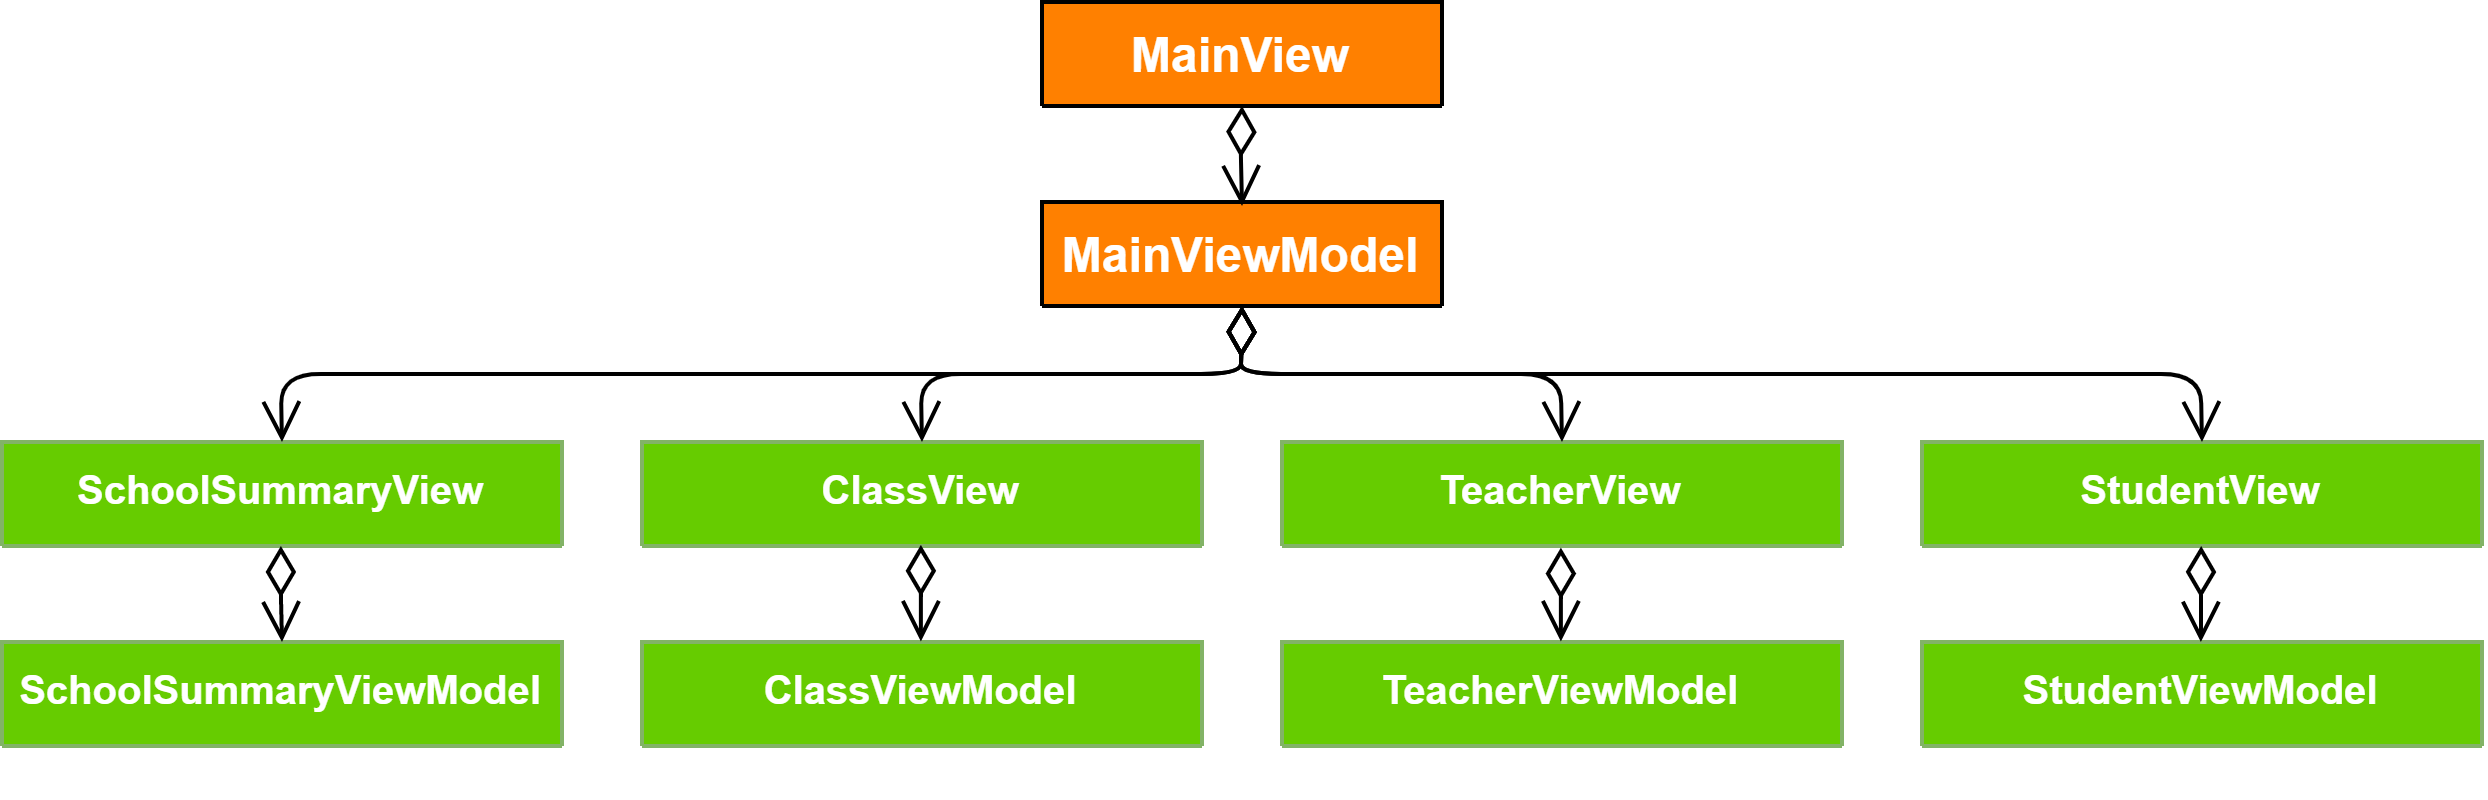

The diagram above was exported from draw.io. Its source (the exported page's mxGraphModel, read from the mxfile embedded in the PNG):
<mxGraphModel dx="862" dy="366" grid="1" gridSize="10" guides="1" tooltips="1" connect="1" arrows="1" fold="1" page="1" pageScale="1" pageWidth="827" pageHeight="1169" math="0" shadow="0">
  <root>
    <mxCell id="WIyWlLk6GJQsqaUBKTNV-0" />
    <mxCell id="WIyWlLk6GJQsqaUBKTNV-1" parent="WIyWlLk6GJQsqaUBKTNV-0" />
    <mxCell id="V0bCACnpRxWw5KoN511y-0" value="MainView" style="swimlane;fontStyle=1;align=center;verticalAlign=top;childLayout=stackLayout;horizontal=1;startSize=26;horizontalStack=0;resizeParent=1;resizeParentMax=0;resizeLast=0;collapsible=1;marginBottom=0;fillColor=#FF8000;fontColor=#FFFFFF;" vertex="1" collapsed="1" parent="WIyWlLk6GJQsqaUBKTNV-1">
      <mxGeometry x="340" y="50" width="100" height="26" as="geometry">
        <mxRectangle x="240" y="50" width="160" height="34" as="alternateBounds" />
      </mxGeometry>
    </mxCell>
    <mxCell id="V0bCACnpRxWw5KoN511y-2" value="" style="line;strokeWidth=1;fillColor=none;align=left;verticalAlign=middle;spacingTop=-1;spacingLeft=3;spacingRight=3;rotatable=0;labelPosition=right;points=[];portConstraint=eastwest;" vertex="1" parent="V0bCACnpRxWw5KoN511y-0">
      <mxGeometry y="26" width="100" height="8" as="geometry" />
    </mxCell>
    <mxCell id="V0bCACnpRxWw5KoN511y-4" value="MainViewModel" style="swimlane;fontStyle=1;align=center;verticalAlign=top;childLayout=stackLayout;horizontal=1;startSize=26;horizontalStack=0;resizeParent=1;resizeParentMax=0;resizeLast=0;collapsible=1;marginBottom=0;fillColor=#FF8000;fontColor=#FFFFFF;" vertex="1" collapsed="1" parent="WIyWlLk6GJQsqaUBKTNV-1">
      <mxGeometry x="340" y="100" width="100" height="26" as="geometry">
        <mxRectangle x="240" y="50" width="160" height="34" as="alternateBounds" />
      </mxGeometry>
    </mxCell>
    <mxCell id="V0bCACnpRxWw5KoN511y-5" value="" style="line;strokeWidth=1;fillColor=none;align=left;verticalAlign=middle;spacingTop=-1;spacingLeft=3;spacingRight=3;rotatable=0;labelPosition=right;points=[];portConstraint=eastwest;" vertex="1" parent="V0bCACnpRxWw5KoN511y-4">
      <mxGeometry y="26" width="100" height="8" as="geometry" />
    </mxCell>
    <mxCell id="V0bCACnpRxWw5KoN511y-6" value="SchoolSummaryView" style="swimlane;fontStyle=1;align=center;verticalAlign=top;childLayout=stackLayout;horizontal=1;startSize=26;horizontalStack=0;resizeParent=1;resizeParentMax=0;resizeLast=0;collapsible=1;marginBottom=0;fontSize=10;fillColor=#66CC00;strokeColor=#82b366;fontColor=#FFFFFF;" vertex="1" collapsed="1" parent="WIyWlLk6GJQsqaUBKTNV-1">
      <mxGeometry x="80" y="160" width="140" height="26" as="geometry">
        <mxRectangle x="240" y="50" width="160" height="34" as="alternateBounds" />
      </mxGeometry>
    </mxCell>
    <mxCell id="V0bCACnpRxWw5KoN511y-7" value="" style="line;strokeWidth=1;fillColor=none;align=left;verticalAlign=middle;spacingTop=-1;spacingLeft=3;spacingRight=3;rotatable=0;labelPosition=right;points=[];portConstraint=eastwest;" vertex="1" parent="V0bCACnpRxWw5KoN511y-6">
      <mxGeometry y="26" width="140" height="8" as="geometry" />
    </mxCell>
    <mxCell id="V0bCACnpRxWw5KoN511y-8" value="SchoolSummaryViewModel" style="swimlane;fontStyle=1;align=center;verticalAlign=top;childLayout=stackLayout;horizontal=1;startSize=26;horizontalStack=0;resizeParent=1;resizeParentMax=0;resizeLast=0;collapsible=1;marginBottom=0;fontSize=10;fillColor=#66CC00;strokeColor=#82b366;fontColor=#FFFFFF;" vertex="1" collapsed="1" parent="WIyWlLk6GJQsqaUBKTNV-1">
      <mxGeometry x="80" y="210" width="140" height="26" as="geometry">
        <mxRectangle x="240" y="50" width="160" height="34" as="alternateBounds" />
      </mxGeometry>
    </mxCell>
    <mxCell id="V0bCACnpRxWw5KoN511y-9" value="" style="line;strokeWidth=1;fillColor=none;align=left;verticalAlign=middle;spacingTop=-1;spacingLeft=3;spacingRight=3;rotatable=0;labelPosition=right;points=[];portConstraint=eastwest;" vertex="1" parent="V0bCACnpRxWw5KoN511y-8">
      <mxGeometry y="26" width="140" height="8" as="geometry" />
    </mxCell>
    <mxCell id="V0bCACnpRxWw5KoN511y-10" value="ClassView" style="swimlane;fontStyle=1;align=center;verticalAlign=top;childLayout=stackLayout;horizontal=1;startSize=26;horizontalStack=0;resizeParent=1;resizeParentMax=0;resizeLast=0;collapsible=1;marginBottom=0;fontSize=10;fillColor=#66CC00;strokeColor=#82b366;fontColor=#FFFFFF;" vertex="1" collapsed="1" parent="WIyWlLk6GJQsqaUBKTNV-1">
      <mxGeometry x="240" y="160" width="140" height="26" as="geometry">
        <mxRectangle x="240" y="50" width="160" height="34" as="alternateBounds" />
      </mxGeometry>
    </mxCell>
    <mxCell id="V0bCACnpRxWw5KoN511y-11" value="" style="line;strokeWidth=1;fillColor=none;align=left;verticalAlign=middle;spacingTop=-1;spacingLeft=3;spacingRight=3;rotatable=0;labelPosition=right;points=[];portConstraint=eastwest;" vertex="1" parent="V0bCACnpRxWw5KoN511y-10">
      <mxGeometry y="26" width="140" height="8" as="geometry" />
    </mxCell>
    <mxCell id="V0bCACnpRxWw5KoN511y-12" value="ClassViewModel" style="swimlane;fontStyle=1;align=center;verticalAlign=top;childLayout=stackLayout;horizontal=1;startSize=26;horizontalStack=0;resizeParent=1;resizeParentMax=0;resizeLast=0;collapsible=1;marginBottom=0;fontSize=10;fillColor=#66CC00;strokeColor=#82b366;fontColor=#FFFFFF;" vertex="1" collapsed="1" parent="WIyWlLk6GJQsqaUBKTNV-1">
      <mxGeometry x="240" y="210" width="140" height="26" as="geometry">
        <mxRectangle x="240" y="50" width="160" height="34" as="alternateBounds" />
      </mxGeometry>
    </mxCell>
    <mxCell id="V0bCACnpRxWw5KoN511y-13" value="" style="line;strokeWidth=1;fillColor=none;align=left;verticalAlign=middle;spacingTop=-1;spacingLeft=3;spacingRight=3;rotatable=0;labelPosition=right;points=[];portConstraint=eastwest;" vertex="1" parent="V0bCACnpRxWw5KoN511y-12">
      <mxGeometry y="26" width="140" height="8" as="geometry" />
    </mxCell>
    <mxCell id="V0bCACnpRxWw5KoN511y-14" value="TeacherView" style="swimlane;fontStyle=1;align=center;verticalAlign=top;childLayout=stackLayout;horizontal=1;startSize=26;horizontalStack=0;resizeParent=1;resizeParentMax=0;resizeLast=0;collapsible=1;marginBottom=0;fontSize=10;fillColor=#66CC00;strokeColor=#82b366;fontColor=#FFFFFF;" vertex="1" collapsed="1" parent="WIyWlLk6GJQsqaUBKTNV-1">
      <mxGeometry x="400" y="160" width="140" height="26" as="geometry">
        <mxRectangle x="240" y="50" width="160" height="34" as="alternateBounds" />
      </mxGeometry>
    </mxCell>
    <mxCell id="V0bCACnpRxWw5KoN511y-15" value="" style="line;strokeWidth=1;fillColor=none;align=left;verticalAlign=middle;spacingTop=-1;spacingLeft=3;spacingRight=3;rotatable=0;labelPosition=right;points=[];portConstraint=eastwest;" vertex="1" parent="V0bCACnpRxWw5KoN511y-14">
      <mxGeometry y="26" width="140" height="8" as="geometry" />
    </mxCell>
    <mxCell id="V0bCACnpRxWw5KoN511y-16" value="TeacherViewModel" style="swimlane;fontStyle=1;align=center;verticalAlign=top;childLayout=stackLayout;horizontal=1;startSize=26;horizontalStack=0;resizeParent=1;resizeParentMax=0;resizeLast=0;collapsible=1;marginBottom=0;fontSize=10;fillColor=#66CC00;strokeColor=#82b366;fontColor=#FFFFFF;" vertex="1" collapsed="1" parent="WIyWlLk6GJQsqaUBKTNV-1">
      <mxGeometry x="400" y="210" width="140" height="26" as="geometry">
        <mxRectangle x="240" y="50" width="160" height="34" as="alternateBounds" />
      </mxGeometry>
    </mxCell>
    <mxCell id="V0bCACnpRxWw5KoN511y-17" value="" style="line;strokeWidth=1;fillColor=none;align=left;verticalAlign=middle;spacingTop=-1;spacingLeft=3;spacingRight=3;rotatable=0;labelPosition=right;points=[];portConstraint=eastwest;" vertex="1" parent="V0bCACnpRxWw5KoN511y-16">
      <mxGeometry y="26" width="140" height="8" as="geometry" />
    </mxCell>
    <mxCell id="V0bCACnpRxWw5KoN511y-18" value="StudentView" style="swimlane;fontStyle=1;align=center;verticalAlign=top;childLayout=stackLayout;horizontal=1;startSize=26;horizontalStack=0;resizeParent=1;resizeParentMax=0;resizeLast=0;collapsible=1;marginBottom=0;fontSize=10;fillColor=#66CC00;strokeColor=#82b366;fontColor=#FFFFFF;" vertex="1" collapsed="1" parent="WIyWlLk6GJQsqaUBKTNV-1">
      <mxGeometry x="560" y="160" width="140" height="26" as="geometry">
        <mxRectangle x="240" y="50" width="160" height="34" as="alternateBounds" />
      </mxGeometry>
    </mxCell>
    <mxCell id="V0bCACnpRxWw5KoN511y-19" value="" style="line;strokeWidth=1;fillColor=none;align=left;verticalAlign=middle;spacingTop=-1;spacingLeft=3;spacingRight=3;rotatable=0;labelPosition=right;points=[];portConstraint=eastwest;" vertex="1" parent="V0bCACnpRxWw5KoN511y-18">
      <mxGeometry y="26" width="140" height="8" as="geometry" />
    </mxCell>
    <mxCell id="V0bCACnpRxWw5KoN511y-22" value="" style="endArrow=open;html=1;endSize=8;startArrow=diamondThin;startSize=10;startFill=0;edgeStyle=orthogonalEdgeStyle;align=left;verticalAlign=bottom;fontSize=10;entryX=0.5;entryY=0;entryDx=0;entryDy=0;" edge="1" parent="WIyWlLk6GJQsqaUBKTNV-1" source="V0bCACnpRxWw5KoN511y-6" target="V0bCACnpRxWw5KoN511y-8">
      <mxGeometry x="0.0144" y="20" relative="1" as="geometry">
        <mxPoint x="80" y="250" as="sourcePoint" />
        <mxPoint x="240" y="250" as="targetPoint" />
        <mxPoint as="offset" />
      </mxGeometry>
    </mxCell>
    <mxCell id="V0bCACnpRxWw5KoN511y-23" value="" style="endArrow=open;html=1;endSize=8;startArrow=diamondThin;startSize=10;startFill=0;edgeStyle=orthogonalEdgeStyle;align=left;verticalAlign=bottom;fontSize=10;" edge="1" parent="WIyWlLk6GJQsqaUBKTNV-1">
      <mxGeometry x="-1" y="3" relative="1" as="geometry">
        <mxPoint x="309.76" y="186" as="sourcePoint" />
        <mxPoint x="310" y="210" as="targetPoint" />
        <Array as="points">
          <mxPoint x="310" y="198" />
        </Array>
      </mxGeometry>
    </mxCell>
    <mxCell id="V0bCACnpRxWw5KoN511y-24" value="" style="endArrow=open;html=1;endSize=8;startArrow=diamondThin;startSize=10;startFill=0;edgeStyle=orthogonalEdgeStyle;align=left;verticalAlign=bottom;fontSize=10;" edge="1" parent="WIyWlLk6GJQsqaUBKTNV-1">
      <mxGeometry x="-1" y="3" relative="1" as="geometry">
        <mxPoint x="469.67" y="186.2" as="sourcePoint" />
        <mxPoint x="470" y="210" as="targetPoint" />
        <Array as="points">
          <mxPoint x="469.67" y="206.2" />
          <mxPoint x="469.67" y="206.2" />
        </Array>
      </mxGeometry>
    </mxCell>
    <mxCell id="V0bCACnpRxWw5KoN511y-25" value="" style="endArrow=open;html=1;endSize=8;startArrow=diamondThin;startSize=10;startFill=0;edgeStyle=orthogonalEdgeStyle;align=left;verticalAlign=bottom;fontSize=10;" edge="1" parent="WIyWlLk6GJQsqaUBKTNV-1" source="V0bCACnpRxWw5KoN511y-20">
      <mxGeometry x="-1" y="3" relative="1" as="geometry">
        <mxPoint x="629.86" y="186.14" as="sourcePoint" />
        <mxPoint x="630" y="226" as="targetPoint" />
        <Array as="points">
          <mxPoint x="630" y="220" />
          <mxPoint x="630" y="220" />
        </Array>
      </mxGeometry>
    </mxCell>
    <mxCell id="V0bCACnpRxWw5KoN511y-30" value="&lt;br&gt;" style="endArrow=open;html=1;endSize=8;startArrow=diamondThin;startSize=10;startFill=0;edgeStyle=orthogonalEdgeStyle;align=left;verticalAlign=bottom;fontSize=9;exitX=0.5;exitY=1;exitDx=0;exitDy=0;" edge="1" parent="WIyWlLk6GJQsqaUBKTNV-1" source="V0bCACnpRxWw5KoN511y-0">
      <mxGeometry x="-1" y="70" relative="1" as="geometry">
        <mxPoint x="310.14" y="76" as="sourcePoint" />
        <mxPoint x="390" y="101" as="targetPoint" />
        <mxPoint y="-6" as="offset" />
      </mxGeometry>
    </mxCell>
    <mxCell id="V0bCACnpRxWw5KoN511y-31" value="" style="endArrow=open;html=1;endSize=8;startArrow=diamondThin;startSize=10;startFill=0;edgeStyle=orthogonalEdgeStyle;align=left;verticalAlign=bottom;fontSize=10;exitX=0.5;exitY=1;exitDx=0;exitDy=0;entryX=0.5;entryY=0;entryDx=0;entryDy=0;" edge="1" parent="WIyWlLk6GJQsqaUBKTNV-1" source="V0bCACnpRxWw5KoN511y-4" target="V0bCACnpRxWw5KoN511y-6">
      <mxGeometry x="-1" y="3" relative="1" as="geometry">
        <mxPoint x="80" y="270" as="sourcePoint" />
        <mxPoint x="240" y="270" as="targetPoint" />
      </mxGeometry>
    </mxCell>
    <mxCell id="V0bCACnpRxWw5KoN511y-20" value="StudentViewModel" style="swimlane;fontStyle=1;align=center;verticalAlign=top;childLayout=stackLayout;horizontal=1;startSize=26;horizontalStack=0;resizeParent=1;resizeParentMax=0;resizeLast=0;collapsible=1;marginBottom=0;fontSize=10;fillColor=#66CC00;strokeColor=#82b366;fontColor=#FFFFFF;" vertex="1" collapsed="1" parent="WIyWlLk6GJQsqaUBKTNV-1">
      <mxGeometry x="560" y="210" width="140" height="26" as="geometry">
        <mxRectangle x="240" y="50" width="160" height="34" as="alternateBounds" />
      </mxGeometry>
    </mxCell>
    <mxCell id="V0bCACnpRxWw5KoN511y-21" value="" style="line;strokeWidth=1;fillColor=none;align=left;verticalAlign=middle;spacingTop=-1;spacingLeft=3;spacingRight=3;rotatable=0;labelPosition=right;points=[];portConstraint=eastwest;" vertex="1" parent="V0bCACnpRxWw5KoN511y-20">
      <mxGeometry y="26" width="140" height="8" as="geometry" />
    </mxCell>
    <mxCell id="V0bCACnpRxWw5KoN511y-32" value="" style="endArrow=open;html=1;endSize=8;startArrow=diamondThin;startSize=10;startFill=0;edgeStyle=orthogonalEdgeStyle;align=left;verticalAlign=bottom;fontSize=10;" edge="1" parent="WIyWlLk6GJQsqaUBKTNV-1" target="V0bCACnpRxWw5KoN511y-20">
      <mxGeometry x="-1" y="3" relative="1" as="geometry">
        <mxPoint x="629.8" y="186" as="sourcePoint" />
        <mxPoint x="630.2" y="226" as="targetPoint" />
        <Array as="points" />
      </mxGeometry>
    </mxCell>
    <mxCell id="V0bCACnpRxWw5KoN511y-34" value="" style="endArrow=open;html=1;endSize=8;startArrow=diamondThin;startSize=10;startFill=0;edgeStyle=orthogonalEdgeStyle;align=left;verticalAlign=bottom;fontSize=9;exitX=0.5;exitY=1;exitDx=0;exitDy=0;entryX=0.5;entryY=0;entryDx=0;entryDy=0;" edge="1" parent="WIyWlLk6GJQsqaUBKTNV-1" source="V0bCACnpRxWw5KoN511y-4" target="V0bCACnpRxWw5KoN511y-10">
      <mxGeometry x="-1" y="3" relative="1" as="geometry">
        <mxPoint x="180" y="270" as="sourcePoint" />
        <mxPoint x="340" y="270" as="targetPoint" />
      </mxGeometry>
    </mxCell>
    <mxCell id="V0bCACnpRxWw5KoN511y-35" value="" style="endArrow=open;html=1;endSize=8;startArrow=diamondThin;startSize=10;startFill=0;edgeStyle=orthogonalEdgeStyle;align=left;verticalAlign=bottom;fontSize=9;exitX=0.5;exitY=1;exitDx=0;exitDy=0;entryX=0.5;entryY=0;entryDx=0;entryDy=0;" edge="1" parent="WIyWlLk6GJQsqaUBKTNV-1" source="V0bCACnpRxWw5KoN511y-4" target="V0bCACnpRxWw5KoN511y-14">
      <mxGeometry x="-1" y="3" relative="1" as="geometry">
        <mxPoint x="180" y="270" as="sourcePoint" />
        <mxPoint x="340" y="270" as="targetPoint" />
      </mxGeometry>
    </mxCell>
    <mxCell id="V0bCACnpRxWw5KoN511y-36" value="" style="endArrow=open;html=1;endSize=8;startArrow=diamondThin;startSize=10;startFill=0;edgeStyle=orthogonalEdgeStyle;align=left;verticalAlign=bottom;fontSize=9;exitX=0.5;exitY=1;exitDx=0;exitDy=0;entryX=0.5;entryY=0;entryDx=0;entryDy=0;" edge="1" parent="WIyWlLk6GJQsqaUBKTNV-1" source="V0bCACnpRxWw5KoN511y-4" target="V0bCACnpRxWw5KoN511y-18">
      <mxGeometry x="-1" y="3" relative="1" as="geometry">
        <mxPoint x="320" y="260" as="sourcePoint" />
        <mxPoint x="480" y="260" as="targetPoint" />
      </mxGeometry>
    </mxCell>
  </root>
</mxGraphModel>